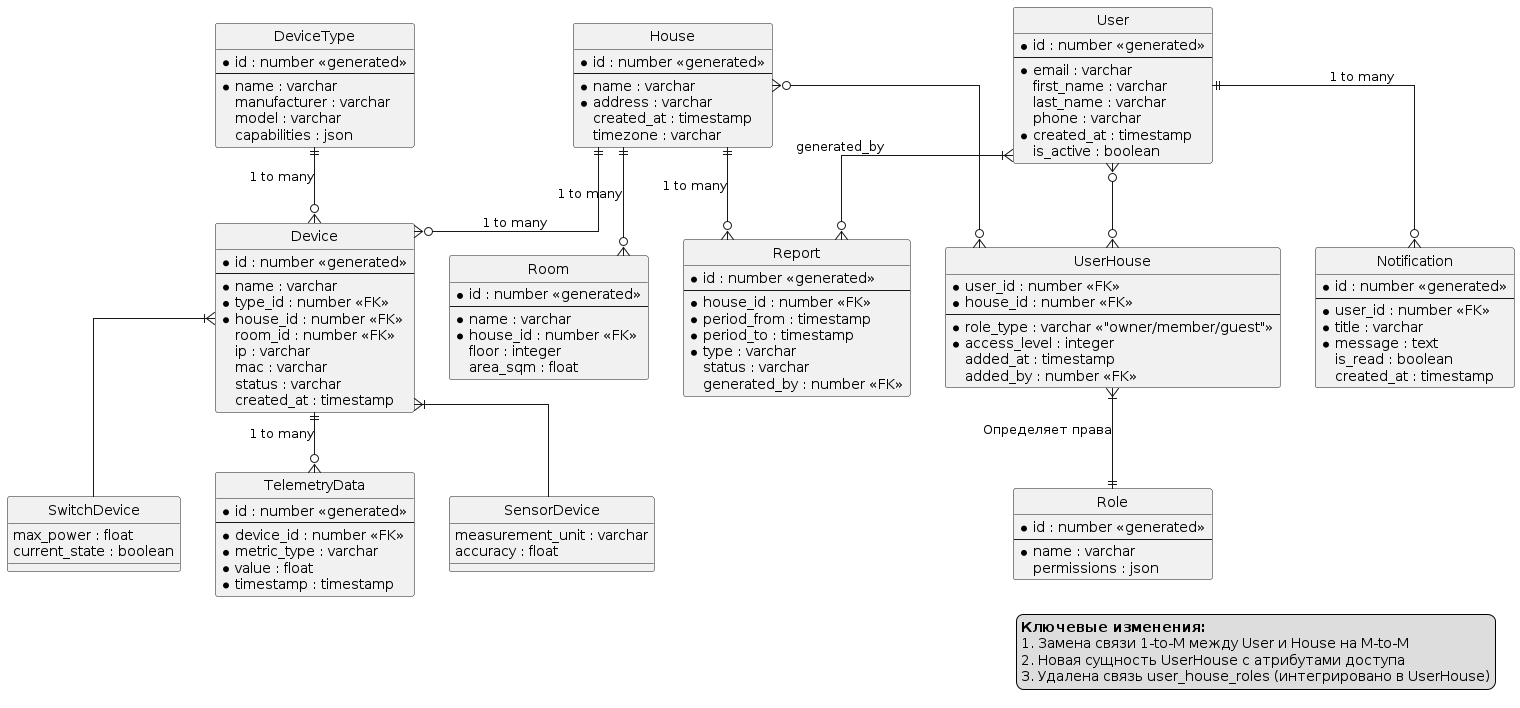

The diagram above was rendered by PlantUML. Its source (embedded in the PNG):
@startuml
' Настройки отображения
hide circle
skinparam linetype ortho

' Сущности
entity User {
  * id : number <<generated>>
  --
  * email : varchar
  first_name : varchar
  last_name : varchar
  phone : varchar
  * created_at : timestamp
  is_active : boolean
}

entity House {
  * id : number <<generated>>
  --
  * name : varchar
  * address : varchar
  created_at : timestamp
  timezone : varchar
}

' Новая промежуточная сущность
entity UserHouse {
  * user_id : number <<FK>>
  * house_id : number <<FK>>
  --
  * role_type : varchar <<"owner/member/guest">>
  * access_level : integer
  added_at : timestamp
  added_by : number <<FK>>
}

' Остальные сущности остаются без изменений
entity Role {
  * id : number <<generated>>
  --
  * name : varchar
  permissions : json
}

entity Room {
  * id : number <<generated>>
  --
  * name : varchar
  * house_id : number <<FK>>
  floor : integer
  area_sqm : float
}

entity DeviceType {
  * id : number <<generated>>
  --
  * name : varchar
  manufacturer : varchar
  model : varchar
  capabilities : json
}

entity Device {
  * id : number <<generated>>
  --
  * name : varchar
  * type_id : number <<FK>>
  * house_id : number <<FK>>
  room_id : number <<FK>>
  ip : varchar
  mac : varchar
  status : varchar
  created_at : timestamp
}

entity TelemetryData {
  * id : number <<generated>>
  --
  * device_id : number <<FK>>
  * metric_type : varchar
  * value : float
  * timestamp : timestamp
}

entity Report {
  * id : number <<generated>>
  --
  * house_id : number <<FK>>
  * period_from : timestamp
  * period_to : timestamp
  * type : varchar
  status : varchar
  generated_by : number <<FK>>
}

entity Notification {
  * id : number <<generated>>
  --
  * user_id : number <<FK>>
  * title : varchar
  * message : text
  is_read : boolean
  created_at : timestamp
}

' Обновлённые связи Many-to-Many
User }o--o{ UserHouse
House }o--o{ UserHouse

' Остальные связи
UserHouse }|--|| Role : "Определяет права"
House ||--o{ Room : "1 to many"
House ||--o{ Device : "1 to many"
DeviceType ||--o{ Device : "1 to many"
Device ||--o{ TelemetryData : "1 to many"
User ||--o{ Notification : "1 to many"
House ||--o{ Report : "1 to many"
User }|--o{ Report : "generated_by"

' Наследование устройств
entity SensorDevice {
  measurement_unit : varchar
  accuracy : float
}

entity SwitchDevice {
  max_power : float
  current_state : boolean
}

Device }|-- SensorDevice
Device }|-- SwitchDevice

legend right
  <b>Ключевые изменения:</b>
  1. Замена связи 1-to-M между User и House на M-to-M
  2. Новая сущность UserHouse с атрибутами доступа
  3. Удалена связь user_house_roles (интегрировано в UserHouse)
endlegend
@enduml